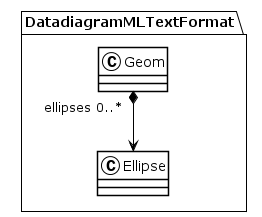

The diagram above was rendered by PlantUML. Its source (embedded in the PNG):
@startuml
!theme plain
package DatadiagramMLTextFormat {
class Geom {
}
Geom "ellipses 0..*" *--> Ellipse
class Ellipse {
}
}
@enduml